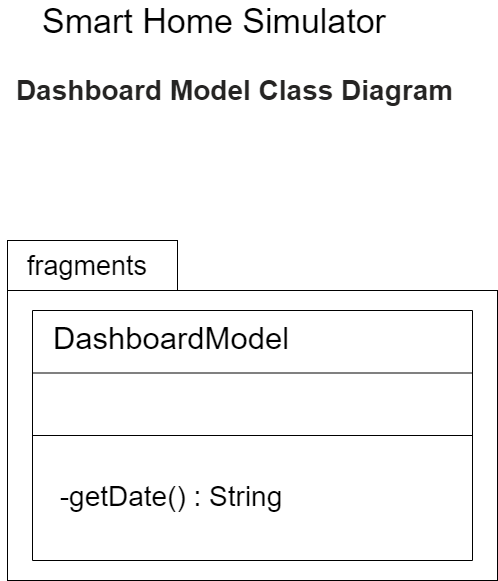

The diagram above was exported from draw.io. Its source (the exported page's mxGraphModel, read from the mxfile embedded in the PNG):
<mxGraphModel dx="2076" dy="1160" grid="1" gridSize="14" guides="1" tooltips="1" connect="1" arrows="1" fold="1" page="1" pageScale="1" pageWidth="1400" pageHeight="850" math="0" shadow="0">
  <root>
    <mxCell id="0" />
    <mxCell id="1" parent="0" />
    <mxCell id="xuShWPbaNfoorOcLVnew-1" value="" style="rounded=0;whiteSpace=wrap;html=1;" vertex="1" parent="1">
      <mxGeometry x="455" y="364" width="490" height="290" as="geometry" />
    </mxCell>
    <mxCell id="xuShWPbaNfoorOcLVnew-3" value="" style="rounded=0;whiteSpace=wrap;html=1;" vertex="1" parent="1">
      <mxGeometry x="455" y="314" width="170" height="50" as="geometry" />
    </mxCell>
    <mxCell id="xuShWPbaNfoorOcLVnew-4" value="" style="rounded=0;whiteSpace=wrap;html=1;direction=west;" vertex="1" parent="1">
      <mxGeometry x="480" y="384" width="440" height="250" as="geometry" />
    </mxCell>
    <mxCell id="xuShWPbaNfoorOcLVnew-6" value="" style="endArrow=none;html=1;exitX=1;exitY=0.75;exitDx=0;exitDy=0;entryX=0;entryY=0.75;entryDx=0;entryDy=0;" edge="1" parent="1" source="xuShWPbaNfoorOcLVnew-4" target="xuShWPbaNfoorOcLVnew-4">
      <mxGeometry width="50" height="50" relative="1" as="geometry">
        <mxPoint x="530" y="450" as="sourcePoint" />
        <mxPoint x="530" y="470" as="targetPoint" />
      </mxGeometry>
    </mxCell>
    <mxCell id="xuShWPbaNfoorOcLVnew-7" value="&lt;font style=&quot;font-size: 27px&quot;&gt;fragments&lt;/font&gt;" style="text;html=1;strokeColor=none;fillColor=none;align=center;verticalAlign=middle;whiteSpace=wrap;rounded=0;" vertex="1" parent="1">
      <mxGeometry x="480" y="319" width="110" height="40" as="geometry" />
    </mxCell>
    <mxCell id="xuShWPbaNfoorOcLVnew-9" value="&lt;font style=&quot;font-size: 31px&quot;&gt;DashboardModel&lt;/font&gt;" style="text;html=1;strokeColor=none;fillColor=none;align=center;verticalAlign=middle;whiteSpace=wrap;rounded=0;" vertex="1" parent="1">
      <mxGeometry x="469" y="392" width="300" height="40" as="geometry" />
    </mxCell>
    <mxCell id="xuShWPbaNfoorOcLVnew-11" value="" style="endArrow=none;html=1;entryX=1;entryY=0.5;entryDx=0;entryDy=0;exitX=0;exitY=0.5;exitDx=0;exitDy=0;" edge="1" parent="1" source="xuShWPbaNfoorOcLVnew-4" target="xuShWPbaNfoorOcLVnew-4">
      <mxGeometry width="50" height="50" relative="1" as="geometry">
        <mxPoint x="530" y="430" as="sourcePoint" />
        <mxPoint x="580" y="380" as="targetPoint" />
      </mxGeometry>
    </mxCell>
    <mxCell id="xuShWPbaNfoorOcLVnew-12" value="&lt;font style=&quot;font-size: 28px&quot;&gt;-getDate() : String&lt;/font&gt;" style="text;html=1;strokeColor=none;fillColor=none;align=center;verticalAlign=middle;whiteSpace=wrap;rounded=0;" vertex="1" parent="1">
      <mxGeometry x="504" y="560" width="230" height="20" as="geometry" />
    </mxCell>
    <mxCell id="xuShWPbaNfoorOcLVnew-14" value="&lt;font style=&quot;font-size: 34px&quot;&gt;Smart Home Simulator&lt;/font&gt;" style="text;html=1;strokeColor=none;fillColor=none;align=center;verticalAlign=middle;whiteSpace=wrap;rounded=0;" vertex="1" parent="1">
      <mxGeometry x="480" y="84" width="364" height="20" as="geometry" />
    </mxCell>
    <mxCell id="xuShWPbaNfoorOcLVnew-15" value="&lt;div style=&quot;text-align: left&quot;&gt;&lt;font color=&quot;#252423&quot; style=&quot;font-size: 28px&quot;&gt;&lt;b&gt;Dashboard Model Class Diagram&lt;/b&gt;&lt;/font&gt;&lt;/div&gt;" style="text;html=1;strokeColor=none;fillColor=none;align=center;verticalAlign=middle;whiteSpace=wrap;rounded=0;" vertex="1" parent="1">
      <mxGeometry x="448" y="154" width="469" height="20" as="geometry" />
    </mxCell>
  </root>
</mxGraphModel>